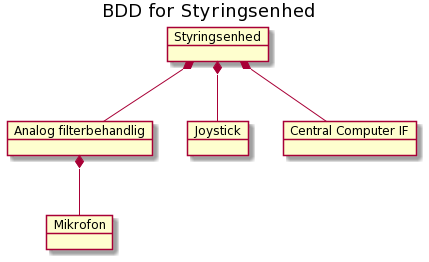

The diagram above was rendered by PlantUML. Its source (embedded in the PNG):
@startuml
skinparam BackgroundColor transparent

title BDD for Styringsenhed

object "Styringsenhed" as styringsenhed
object "Mikrofon" as mikrofon
object "Analog filterbehandlig" as filter
object "Joystick" as joystick
object "Central Computer IF" as centralComputerIF

styringsenhed *-- filter
    filter *-- mikrofon
styringsenhed *-- joystick
styringsenhed *-- centralComputerIF
@enduml